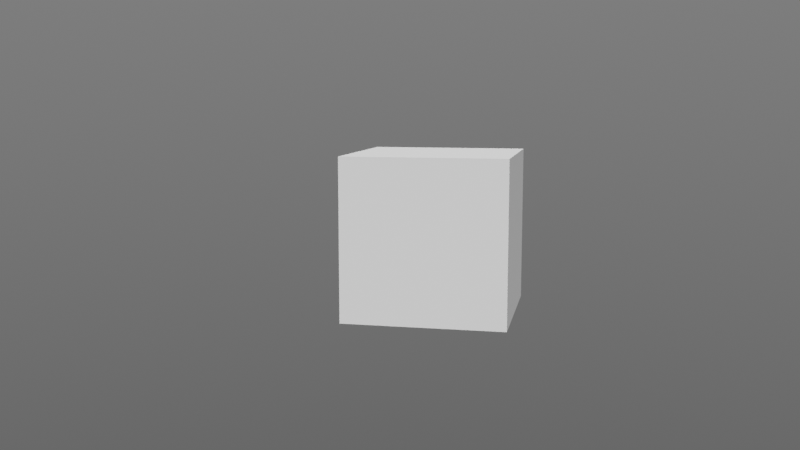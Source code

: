 # Source: startup.blend  (saved by Blender 2.93.20; exported with 4.5.12 LTS)
import bpy
from mathutils import Matrix  # noqa: F401  (used for matrix-valued properties, if any)

bpy.ops.wm.read_factory_settings(use_empty=True)
scene = bpy.context.scene
scene.name = 'Scene'

# ---- collections
col_collection = bpy.data.collections.new('Collection'); scene.collection.children.link(col_collection)

# ---- world
world_world = bpy.data.worlds.new('World'); scene.world = world_world
world_world.use_nodes = True; world_world.node_tree.nodes.clear()
_N = world_world.node_tree.nodes; _L = world_world.node_tree.links
n0 = _N.new('ShaderNodeOutputWorld'); n0.name = 'World Output'; n0.location = (538, 511)
n1 = _N.new('ShaderNodeMixShader'); n1.name = 'Mix Shader'; n1.location = (261, 514)
n2 = _N.new('ShaderNodeTexCoord'); n2.name = 'Texture Coordinate'; n2.location = (-1267, 588)
n3 = _N.new('ShaderNodeSeparateXYZ'); n3.name = 'Separate XYZ'; n3.location = (-1076, 546)
n4 = _N.new('ShaderNodeMath'); n4.name = 'Math'; n4.location = (-858, 599)
n4.width = 123
n4.inputs[1].default_value = 1.0
n4.inputs[2].default_value = 0.0
n5 = _N.new('ShaderNodeMath'); n5.name = 'Math.001'; n5.location = (-713, 600)
n5.operation = 'MULTIPLY'
n5.inputs[2].default_value = 0.0
n6 = _N.new('ShaderNodeLightPath'); n6.name = 'Light Path'; n6.location = (-227, 658)
n7 = _N.new('ShaderNodeBackground'); n7.name = 'Background'; n7.location = (-36, 496)
n8 = _N.new('ShaderNodeBackground'); n8.name = 'Background.001'; n8.location = (-17, 264)
n8.inputs[0].default_value = (0.3643, 0.3643, 0.3643, 1.0)
n9 = _N.new('ShaderNodeTexEnvironment'); n9.name = 'Environment Texture'; n9.location = (-340, 240)
n10 = _N.new('ShaderNodeValToRGB'); n10.name = 'ColorRamp'; n10.location = (-540, 620)
n10.width = 246
while len(n10.color_ramp.elements) > 1: n10.color_ramp.elements.remove(n10.color_ramp.elements[-1])
n10.color_ramp.elements[0].position = 0.02071; n10.color_ramp.elements[0].color = (0.03293, 0.03293, 0.03293, 1.0)
_e = n10.color_ramp.elements.new(0.9763); _e.color = (0.2846, 0.2846, 0.2846, 1.0)
_L.new(n1.outputs[0], n0.inputs[0])
_L.new(n6.outputs[0], n1.inputs[0])
_L.new(n10.outputs[0], n7.inputs[0])
_L.new(n2.outputs[3], n3.inputs[0])
_L.new(n3.outputs[2], n4.inputs[0])
_L.new(n4.outputs[0], n5.inputs[0])
_L.new(n5.outputs[0], n10.inputs[0])
_L.new(n7.outputs[0], n1.inputs[2])
_L.new(n8.outputs[0], n1.inputs[1])
n0.is_active_output = True
world_world.color = (0.05088, 0.05088, 0.05088)
world_world.use_sun_shadow = False
world_world.sun_shadow_jitter_overblur = 0.0

# ---- cameras
cam_camera = bpy.data.cameras.new('Camera')
cam_camera.sensor_fit = 'VERTICAL'
cam_camera.passepartout_alpha = 0.9131
cam_camera.dof.use_dof = True
cam_camera.dof.focus_distance = 9.58
cam_camera.dof.aperture_fstop = 3.6

# ---- lights
light_sun = bpy.data.lights.new('Sun', 'SUN')
light_sun.transmission_factor = 0.0
light_sun.energy = 4.0
light_sun.shadow_soft_size = 0.125

# ---- meshes
me_cube_019 = bpy.data.meshes.new('Cube.019')
me_cube_019.from_pydata([(-1.0, -1.0, -1.0), (-1.0, -1.0, 1.0), (-1.0, 1.0, -1.0), (-1.0, 1.0, 1.0), (1.0, -1.0, -1.0), (1.0, -1.0, 1.0), (1.0, 1.0, -1.0), (1.0, 1.0, 1.0)], [], [(0, 1, 3, 2), (2, 3, 7, 6), (6, 7, 5, 4), (4, 5, 1, 0), (2, 6, 4, 0), (7, 3, 1, 5)])
_uv = me_cube_019.uv_layers.new(name='UVMap')
_uv.uv.foreach_set('vector', [0.375, 0.0, 0.625, 0.0, 0.625, 0.25, 0.375, 0.25, 0.375, 0.25, 0.625, 0.25, 0.625, 0.5, 0.375, 0.5, 0.375, 0.5, 0.625, 0.5, 0.625, 0.75, 0.375, 0.75, 0.375, 0.75, 0.625, 0.75, 0.625, 1.0, 0.375, 1.0, 0.125, 0.5, 0.375, 0.5, 0.375, 0.75, 0.125, 0.75, 0.625, 0.5, 0.875, 0.5, 0.875, 0.75, 0.625, 0.75])
me_cube_019.materials.append(None)
me_cube_019.use_remesh_fix_poles = True
me_cube_019.use_remesh_preserve_attributes = False
me_cube_019.update()

# ---- objects
ob_cube = bpy.data.objects.new('Cube', me_cube_019)
ob_camera = bpy.data.objects.new('Camera', cam_camera)
ob_sun = bpy.data.objects.new('Sun', light_sun)

# ---- transforms, parenting, visibility, modifiers, constraints
ob_cube.location = (0.0, 0.0, 0.0)
ob_camera.location = (11.57, 1.962, 1.733)
ob_camera.rotation_euler = (1.431, -2.227e-07, 1.778)
ob_sun.location = (0.0, 0.0, 50.0)
ob_sun.rotation_euler = (0.7854, -0.0, 0.7854)

# ---- collection membership
col_collection.objects.link(ob_cube)
col_collection.objects.link(ob_camera)
col_collection.objects.link(ob_sun)

# ---- scene / render settings (as saved in the file)
scene.camera = ob_camera
scene.frame_start = 1; scene.frame_end = 250; scene.frame_set(201)
scene.render.engine = 'BLENDER_EEVEE_NEXT'
scene.render.filter_size = 0.01
scene.render.motion_blur_shutter = 0.01
scene.cycles.use_denoising = False
scene.cycles.samples = 128
scene.cycles.sampling_pattern = 'TABULATED_SOBOL'
scene.cycles.use_adaptive_sampling = False
scene.cycles.use_light_tree = False
scene.eevee.use_gtao = True
scene.eevee.gtao_distance = 3.09
scene.eevee.motion_blur_max = 488
scene.eevee.use_raytracing = True
scene.view_settings.view_transform = 'Filmic'
bpy.context.view_layer.update()
